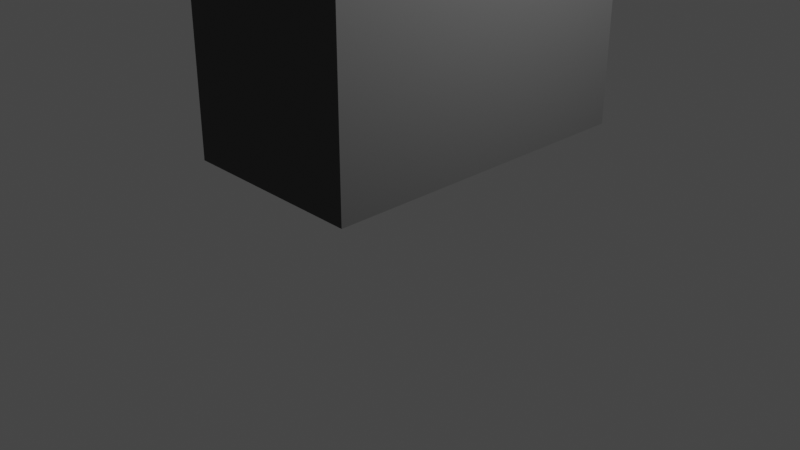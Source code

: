 # Source: dumpster.blend  (saved by Blender 2.91.10; exported with 4.5.12 LTS)
import bpy
from mathutils import Matrix  # noqa: F401  (used for matrix-valued properties, if any)

bpy.ops.wm.read_factory_settings(use_empty=True)
scene = bpy.context.scene
scene.name = 'Scene'

# ---- collections
col_collection = bpy.data.collections.new('Collection'); scene.collection.children.link(col_collection)

# ---- materials (node trees are filled in below, after node groups)
mat_dumpster = bpy.data.materials.new('dumpster')
mat_dumpster.use_transparent_shadow = False
mat_dumpster.diffuse_color = (0.1065, 0.1065, 0.1065, 1.0)

# ---- material node trees

# ---- world
world_world = bpy.data.worlds.new('World'); scene.world = world_world
world_world.use_nodes = True; world_world.node_tree.nodes.clear()
_N = world_world.node_tree.nodes; _L = world_world.node_tree.links
n0 = _N.new('ShaderNodeOutputWorld'); n0.name = 'World Output'; n0.location = (300, 300)
n1 = _N.new('ShaderNodeBackground'); n1.name = 'Background'; n1.location = (10, 300)
n1.inputs[0].default_value = (0.05088, 0.05088, 0.05088, 1.0)
_L.new(n1.outputs[0], n0.inputs[0])
n0.is_active_output = True
world_world.color = (0.05088, 0.05088, 0.05088)
world_world.use_sun_shadow = False
world_world.sun_shadow_jitter_overblur = 0.0

# ---- cameras
cam_camera = bpy.data.cameras.new('Camera')
cam_camera.clip_end = 100.0
cam_camera.ortho_scale = 7.314

# ---- lights
light_light = bpy.data.lights.new('Light', 'POINT')
light_light.transmission_factor = 0.0
light_light.energy = 1000.0
light_light.shadow_soft_size = 0.1
light_light.shadow_maximum_resolution = 0.006
light_light.use_absolute_resolution = True

# ---- meshes
me_cube_003 = bpy.data.meshes.new('Cube.003')
me_cube_003.from_pydata([(-1.961, -0.8999, 5.172), (-1.961, 0.8999, 5.172), (0.08821, -0.8999, 9.899), (0.08821, 0.8999, 9.899), (-2.877, -1.097, 7.533), (-1.017, -1.097, -0.2064), (-2.877, 1.097, 7.533), (-1.017, 1.097, -0.2064), (-0.3794, -1.097, 13.3), (1.481, -1.097, 5.557), (-0.3794, 1.097, 13.3), (1.481, 1.097, 5.557), (1.256, 0.8999, 5.039), (1.256, -0.8999, 5.039), (-1.0, -1.0, -1.0), (-1.0, 1.0, -1.0), (1.0, -1.0, -1.0), (1.0, -1.0, 1.0), (1.0, 1.0, -1.0), (1.0, 1.0, 1.0), (-0.9581, -0.8999, 1.0), (-0.9581, 0.8999, 1.0), (-0.4942, 0.8999, 1.0), (-0.4942, -0.8999, 1.0), (-1.0, -1.0, -0.1672), (-0.9066, -1.0, 0.04835), (-0.4942, 1.0, 1.0), (-1.0, 1.0, -0.1672), (-0.4942, -1.0, 1.0)], [], [(4, 6, 7, 5), (6, 10, 11, 7), (10, 8, 9, 11), (8, 4, 5, 9), (6, 4, 8, 10), (3, 12, 13, 2), (1, 3, 2, 0), (18, 19, 17, 16), (15, 18, 16, 14), (21, 1, 0, 20), (12, 3, 1, 21, 22), (0, 2, 13, 23, 20), (5, 7, 11, 9, 13, 12, 22, 26, 27, 24, 25), (23, 13, 9, 5, 25, 28), (15, 14, 24, 27), (19, 18, 15, 27, 26), (24, 14, 16, 17, 28, 25), (21, 20, 23, 28, 17, 19, 26, 22)])
_uv = me_cube_003.uv_layers.new(name='UVMap')
_uv.uv.foreach_set('vector', [0.375, 0.0, 0.375, 0.25, 0.625, 0.25, 0.625, 0.0, 0.375, 0.25, 0.375, 0.5, 0.625, 0.5, 0.625, 0.25, 0.375, 0.5, 0.375, 0.75, 0.625, 0.75, 0.625, 0.5, 0.375, 0.75, 0.375, 1.0, 0.625, 1.0, 0.625, 0.75, 0.125, 0.5, 0.125, 0.75, 0.375, 0.75, 0.375, 0.5, 0.375, 0.5, 0.5664, 0.5, 0.5664, 0.75, 0.375, 0.75, 0.125, 0.5, 0.375, 0.5, 0.375, 0.75, 0.125, 0.75, 0.375, 0.5, 0.625, 0.5, 0.625, 0.75, 0.375, 0.75, 0.125, 0.5, 0.375, 0.5, 0.375, 0.75, 0.125, 0.75, 0.5393, 0.25, 0.375, 0.25, 0.375, 0.0, 0.5393, 0.0, 0.5664, 0.5, 0.375, 0.5, 0.375, 0.25, 0.5393, 0.25, 0.5664, 0.2864, 0.375, 1.0, 0.375, 0.75, 0.5664, 0.75, 0.5664, 0.9636, 0.5393, 1.0, 0.875, 0.75, 0.875, 0.5, 0.625, 0.5, 0.625, 0.75, 0.6475, 0.7275, 0.6475, 0.5225, 0.8227, 0.5225, 0.8227, 0.5111, 0.8733, 0.5111, 0.8733, 0.7389, 0.8639, 0.7389, 0.8227, 0.7275, 0.6475, 0.7275, 0.625, 0.75, 0.875, 0.75, 0.8639, 0.7389, 0.8227, 0.7389, 0.375, 0.25, 0.375, 0.0, 0.4791, 0.0, 0.4791, 0.25, 0.625, 0.5, 0.375, 0.5, 0.375, 0.25, 0.4791, 0.25, 0.625, 0.3132, 0.4791, 1.0, 0.375, 1.0, 0.375, 0.75, 0.625, 0.75, 0.625, 0.9368, 0.506, 0.9883, 0.8698, 0.5125, 0.8698, 0.7375, 0.8118, 0.7375, 0.8118, 0.75, 0.625, 0.75, 0.625, 0.5, 0.8118, 0.5, 0.8118, 0.5125])
me_cube_003.materials.append(mat_dumpster)
me_cube_003.use_remesh_fix_poles = True
me_cube_003.use_remesh_preserve_attributes = False
me_cube_003.use_mirror_vertex_groups = False
me_cube_003.update()

# ---- objects
ob_light = bpy.data.objects.new('Light', light_light)
ob_camera = bpy.data.objects.new('Camera', cam_camera)
ob_cube_001 = bpy.data.objects.new('Cube.001', me_cube_003)

# ---- transforms, parenting, visibility, modifiers, constraints
ob_light.location = (4.076, 1.005, 5.904)
ob_light.rotation_euler = (0.6503, 0.05522, 1.866)
ob_light.lock_rotations_4d = False
ob_light.empty_display_type = 'ARROWS'
ob_light.color = (0.0, 0.0, 0.0, 0.0)
ob_light.lineart.crease_threshold = 0.0
ob_camera.location = (7.359, -6.926, 4.958)
ob_camera.rotation_euler = (1.109, 0.0, 0.8149)
ob_camera.lock_rotations_4d = False
ob_camera.empty_display_type = 'ARROWS'
ob_camera.color = (0.0, 0.0, 0.0, 0.0)
ob_camera.display_type = 'WIRE'
ob_camera.lineart.crease_threshold = 0.0
ob_cube_001.location = (-0.4506, 0.1604, 3.157)
ob_cube_001.rotation_euler = (0.0, -0.6401, 0.0)
ob_cube_001.scale = (0.6423, 1.606, -0.2073)
ob_cube_001.lineart.crease_threshold = 0.0

# ---- collection membership
col_collection.objects.link(ob_light)
col_collection.objects.link(ob_camera)
col_collection.objects.link(ob_cube_001)

# ---- scene / render settings (as saved in the file)
scene.camera = ob_camera
scene.frame_start = 1; scene.frame_end = 250; scene.frame_set(1)
scene.render.engine = 'BLENDER_EEVEE_NEXT'
scene.cycles.use_denoising = False
scene.cycles.samples = 128
scene.cycles.sampling_pattern = 'TABULATED_SOBOL'
scene.cycles.use_adaptive_sampling = False
scene.cycles.use_light_tree = False
scene.view_settings.view_transform = 'Filmic'
bpy.context.view_layer.update()

